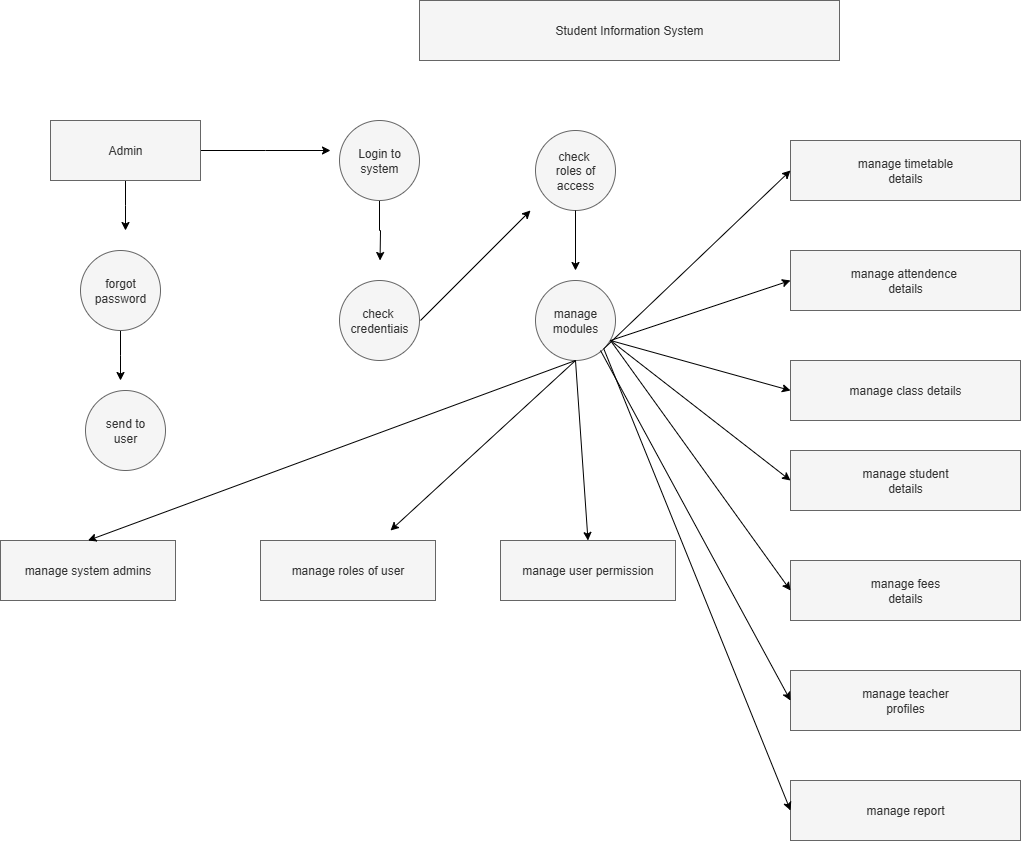

The diagram above was exported from draw.io. Its source (the exported page's mxGraphModel, read from the mxfile embedded in the PNG):
<mxGraphModel dx="2745" dy="958" grid="1" gridSize="10" guides="1" tooltips="1" connect="1" arrows="1" fold="1" page="1" pageScale="1" pageWidth="850" pageHeight="1100" math="0" shadow="0">
  <root>
    <mxCell id="0" />
    <mxCell id="1" parent="0" />
    <mxCell id="l7QbmK7eYVPstJI5dd_N-2" value="Student Information System" style="rounded=0;whiteSpace=wrap;html=1;fillColor=#f5f5f5;fontColor=#333333;strokeColor=#666666;" vertex="1" parent="1">
      <mxGeometry x="229" y="40" width="420" height="60" as="geometry" />
    </mxCell>
    <mxCell id="l7QbmK7eYVPstJI5dd_N-21" style="edgeStyle=orthogonalEdgeStyle;rounded=0;orthogonalLoop=1;jettySize=auto;html=1;exitX=0.5;exitY=1;exitDx=0;exitDy=0;" edge="1" parent="1" source="l7QbmK7eYVPstJI5dd_N-3">
      <mxGeometry relative="1" as="geometry">
        <mxPoint x="-65" y="270" as="targetPoint" />
      </mxGeometry>
    </mxCell>
    <mxCell id="l7QbmK7eYVPstJI5dd_N-24" style="edgeStyle=orthogonalEdgeStyle;rounded=0;orthogonalLoop=1;jettySize=auto;html=1;exitX=1;exitY=0.5;exitDx=0;exitDy=0;" edge="1" parent="1" source="l7QbmK7eYVPstJI5dd_N-3">
      <mxGeometry relative="1" as="geometry">
        <mxPoint x="140" y="190" as="targetPoint" />
      </mxGeometry>
    </mxCell>
    <mxCell id="l7QbmK7eYVPstJI5dd_N-3" value="Admin" style="rounded=0;whiteSpace=wrap;html=1;fillColor=#f5f5f5;fontColor=#333333;strokeColor=#666666;" vertex="1" parent="1">
      <mxGeometry x="-140" y="160" width="150" height="60" as="geometry" />
    </mxCell>
    <mxCell id="l7QbmK7eYVPstJI5dd_N-25" style="edgeStyle=orthogonalEdgeStyle;rounded=0;orthogonalLoop=1;jettySize=auto;html=1;exitX=0.5;exitY=1;exitDx=0;exitDy=0;" edge="1" parent="1" source="l7QbmK7eYVPstJI5dd_N-4">
      <mxGeometry relative="1" as="geometry">
        <mxPoint x="189.5454545454545" y="300" as="targetPoint" />
      </mxGeometry>
    </mxCell>
    <mxCell id="l7QbmK7eYVPstJI5dd_N-4" value="Login to&lt;div&gt;system&lt;/div&gt;" style="ellipse;whiteSpace=wrap;html=1;aspect=fixed;fillColor=#f5f5f5;fontColor=#333333;strokeColor=#666666;" vertex="1" parent="1">
      <mxGeometry x="149" y="160" width="80" height="80" as="geometry" />
    </mxCell>
    <mxCell id="l7QbmK7eYVPstJI5dd_N-22" style="edgeStyle=orthogonalEdgeStyle;rounded=0;orthogonalLoop=1;jettySize=auto;html=1;exitX=0.5;exitY=1;exitDx=0;exitDy=0;" edge="1" parent="1" source="l7QbmK7eYVPstJI5dd_N-5">
      <mxGeometry relative="1" as="geometry">
        <mxPoint x="-70" y="420" as="targetPoint" />
      </mxGeometry>
    </mxCell>
    <mxCell id="l7QbmK7eYVPstJI5dd_N-5" value="forgot&lt;div&gt;password&lt;/div&gt;" style="ellipse;whiteSpace=wrap;html=1;aspect=fixed;fillColor=#f5f5f5;fontColor=#333333;strokeColor=#666666;" vertex="1" parent="1">
      <mxGeometry x="-110" y="290" width="80" height="80" as="geometry" />
    </mxCell>
    <mxCell id="l7QbmK7eYVPstJI5dd_N-6" value="send to&lt;div&gt;user&lt;/div&gt;" style="ellipse;whiteSpace=wrap;html=1;aspect=fixed;fillColor=#f5f5f5;fontColor=#333333;strokeColor=#666666;" vertex="1" parent="1">
      <mxGeometry x="-105" y="430" width="80" height="80" as="geometry" />
    </mxCell>
    <mxCell id="l7QbmK7eYVPstJI5dd_N-7" value="manage system admins" style="rounded=0;whiteSpace=wrap;html=1;fillColor=#f5f5f5;fontColor=#333333;strokeColor=#666666;" vertex="1" parent="1">
      <mxGeometry x="-190" y="580" width="175" height="60" as="geometry" />
    </mxCell>
    <mxCell id="l7QbmK7eYVPstJI5dd_N-8" value="check&amp;nbsp;&lt;div&gt;credentiais&lt;/div&gt;" style="ellipse;whiteSpace=wrap;html=1;aspect=fixed;fillColor=#f5f5f5;fontColor=#333333;strokeColor=#666666;" vertex="1" parent="1">
      <mxGeometry x="149" y="320" width="80" height="80" as="geometry" />
    </mxCell>
    <mxCell id="l7QbmK7eYVPstJI5dd_N-9" value="check&amp;nbsp;&lt;div&gt;roles of&lt;/div&gt;&lt;div&gt;access&lt;/div&gt;" style="ellipse;whiteSpace=wrap;html=1;aspect=fixed;fillColor=#f5f5f5;fontColor=#333333;strokeColor=#666666;" vertex="1" parent="1">
      <mxGeometry x="345" y="170" width="80" height="80" as="geometry" />
    </mxCell>
    <mxCell id="l7QbmK7eYVPstJI5dd_N-10" value="manage&lt;div&gt;modules&lt;/div&gt;" style="ellipse;whiteSpace=wrap;html=1;aspect=fixed;fillColor=#f5f5f5;fontColor=#333333;strokeColor=#666666;" vertex="1" parent="1">
      <mxGeometry x="345" y="320" width="80" height="80" as="geometry" />
    </mxCell>
    <mxCell id="l7QbmK7eYVPstJI5dd_N-11" value="manage timetable&lt;div&gt;details&lt;/div&gt;" style="rounded=0;whiteSpace=wrap;html=1;fillColor=#f5f5f5;fontColor=#333333;strokeColor=#666666;" vertex="1" parent="1">
      <mxGeometry x="600" y="180" width="230" height="60" as="geometry" />
    </mxCell>
    <mxCell id="l7QbmK7eYVPstJI5dd_N-12" value="manage attendence&amp;nbsp;&lt;div&gt;details&lt;/div&gt;" style="rounded=0;whiteSpace=wrap;html=1;fillColor=#f5f5f5;fontColor=#333333;strokeColor=#666666;" vertex="1" parent="1">
      <mxGeometry x="600" y="290" width="230" height="60" as="geometry" />
    </mxCell>
    <mxCell id="l7QbmK7eYVPstJI5dd_N-13" value="manage class details" style="rounded=0;whiteSpace=wrap;html=1;fillColor=#f5f5f5;fontColor=#333333;strokeColor=#666666;" vertex="1" parent="1">
      <mxGeometry x="600" y="400" width="230" height="60" as="geometry" />
    </mxCell>
    <mxCell id="l7QbmK7eYVPstJI5dd_N-14" value="manage student&lt;div&gt;details&lt;/div&gt;" style="rounded=0;whiteSpace=wrap;html=1;fillColor=#f5f5f5;fontColor=#333333;strokeColor=#666666;" vertex="1" parent="1">
      <mxGeometry x="600" y="490" width="230" height="60" as="geometry" />
    </mxCell>
    <mxCell id="l7QbmK7eYVPstJI5dd_N-15" value="manage fees&lt;div&gt;details&lt;/div&gt;" style="rounded=0;whiteSpace=wrap;html=1;fillColor=#f5f5f5;fontColor=#333333;strokeColor=#666666;" vertex="1" parent="1">
      <mxGeometry x="600" y="600" width="230" height="60" as="geometry" />
    </mxCell>
    <mxCell id="l7QbmK7eYVPstJI5dd_N-16" value="manage teacher&lt;div&gt;profiles&lt;/div&gt;" style="rounded=0;whiteSpace=wrap;html=1;fillColor=#f5f5f5;fontColor=#333333;strokeColor=#666666;" vertex="1" parent="1">
      <mxGeometry x="600" y="710" width="230" height="60" as="geometry" />
    </mxCell>
    <mxCell id="l7QbmK7eYVPstJI5dd_N-17" value="manage report" style="rounded=0;whiteSpace=wrap;html=1;fillColor=#f5f5f5;fontColor=#333333;strokeColor=#666666;" vertex="1" parent="1">
      <mxGeometry x="600" y="820" width="230" height="60" as="geometry" />
    </mxCell>
    <mxCell id="l7QbmK7eYVPstJI5dd_N-18" value="manage roles of user" style="rounded=0;whiteSpace=wrap;html=1;fillColor=#f5f5f5;fontColor=#333333;strokeColor=#666666;" vertex="1" parent="1">
      <mxGeometry x="70" y="580" width="175" height="60" as="geometry" />
    </mxCell>
    <mxCell id="l7QbmK7eYVPstJI5dd_N-19" value="manage user permission" style="rounded=0;whiteSpace=wrap;html=1;fillColor=#f5f5f5;fontColor=#333333;strokeColor=#666666;" vertex="1" parent="1">
      <mxGeometry x="310" y="580" width="175" height="60" as="geometry" />
    </mxCell>
    <mxCell id="l7QbmK7eYVPstJI5dd_N-29" value="" style="endArrow=classic;html=1;rounded=0;" edge="1" parent="1">
      <mxGeometry width="50" height="50" relative="1" as="geometry">
        <mxPoint x="230" y="360" as="sourcePoint" />
        <mxPoint x="340" y="250" as="targetPoint" />
      </mxGeometry>
    </mxCell>
    <mxCell id="l7QbmK7eYVPstJI5dd_N-36" value="" style="endArrow=classic;html=1;rounded=0;exitX=0.5;exitY=1;exitDx=0;exitDy=0;" edge="1" parent="1" source="l7QbmK7eYVPstJI5dd_N-10">
      <mxGeometry width="50" height="50" relative="1" as="geometry">
        <mxPoint x="250" y="530" as="sourcePoint" />
        <mxPoint x="200" y="570" as="targetPoint" />
      </mxGeometry>
    </mxCell>
    <mxCell id="l7QbmK7eYVPstJI5dd_N-37" value="" style="endArrow=classic;html=1;rounded=0;exitX=0.5;exitY=1;exitDx=0;exitDy=0;entryX=0.5;entryY=0;entryDx=0;entryDy=0;" edge="1" parent="1" source="l7QbmK7eYVPstJI5dd_N-10" target="l7QbmK7eYVPstJI5dd_N-7">
      <mxGeometry width="50" height="50" relative="1" as="geometry">
        <mxPoint x="140" y="520" as="sourcePoint" />
        <mxPoint x="190" y="470" as="targetPoint" />
      </mxGeometry>
    </mxCell>
    <mxCell id="l7QbmK7eYVPstJI5dd_N-38" value="" style="endArrow=classic;html=1;rounded=0;entryX=0;entryY=0.5;entryDx=0;entryDy=0;exitX=1;exitY=1;exitDx=0;exitDy=0;" edge="1" parent="1" source="l7QbmK7eYVPstJI5dd_N-10" target="l7QbmK7eYVPstJI5dd_N-11">
      <mxGeometry width="50" height="50" relative="1" as="geometry">
        <mxPoint x="390" y="400" as="sourcePoint" />
        <mxPoint x="490" y="410" as="targetPoint" />
      </mxGeometry>
    </mxCell>
    <mxCell id="l7QbmK7eYVPstJI5dd_N-39" value="" style="endArrow=classic;html=1;rounded=0;entryX=0;entryY=0.5;entryDx=0;entryDy=0;" edge="1" parent="1" target="l7QbmK7eYVPstJI5dd_N-12">
      <mxGeometry width="50" height="50" relative="1" as="geometry">
        <mxPoint x="420" y="380" as="sourcePoint" />
        <mxPoint x="510" y="370" as="targetPoint" />
      </mxGeometry>
    </mxCell>
    <mxCell id="l7QbmK7eYVPstJI5dd_N-40" value="" style="endArrow=classic;html=1;rounded=0;entryX=0;entryY=0.5;entryDx=0;entryDy=0;" edge="1" parent="1" target="l7QbmK7eYVPstJI5dd_N-13">
      <mxGeometry width="50" height="50" relative="1" as="geometry">
        <mxPoint x="420" y="380" as="sourcePoint" />
        <mxPoint x="560" y="440" as="targetPoint" />
      </mxGeometry>
    </mxCell>
    <mxCell id="l7QbmK7eYVPstJI5dd_N-41" value="" style="endArrow=classic;html=1;rounded=0;entryX=0;entryY=0.5;entryDx=0;entryDy=0;" edge="1" parent="1" target="l7QbmK7eYVPstJI5dd_N-14">
      <mxGeometry width="50" height="50" relative="1" as="geometry">
        <mxPoint x="420" y="380" as="sourcePoint" />
        <mxPoint x="560" y="490" as="targetPoint" />
      </mxGeometry>
    </mxCell>
    <mxCell id="l7QbmK7eYVPstJI5dd_N-43" value="" style="endArrow=classic;html=1;rounded=0;entryX=0;entryY=0.5;entryDx=0;entryDy=0;" edge="1" parent="1" target="l7QbmK7eYVPstJI5dd_N-15">
      <mxGeometry width="50" height="50" relative="1" as="geometry">
        <mxPoint x="420" y="380" as="sourcePoint" />
        <mxPoint x="500" y="490" as="targetPoint" />
      </mxGeometry>
    </mxCell>
    <mxCell id="l7QbmK7eYVPstJI5dd_N-44" value="" style="endArrow=classic;html=1;rounded=0;exitX=1;exitY=1;exitDx=0;exitDy=0;entryX=0;entryY=0.5;entryDx=0;entryDy=0;" edge="1" parent="1" source="l7QbmK7eYVPstJI5dd_N-10" target="l7QbmK7eYVPstJI5dd_N-17">
      <mxGeometry width="50" height="50" relative="1" as="geometry">
        <mxPoint x="410" y="510" as="sourcePoint" />
        <mxPoint x="460" y="460" as="targetPoint" />
      </mxGeometry>
    </mxCell>
    <mxCell id="l7QbmK7eYVPstJI5dd_N-45" value="" style="endArrow=classic;html=1;rounded=0;entryX=0;entryY=0.5;entryDx=0;entryDy=0;" edge="1" parent="1" target="l7QbmK7eYVPstJI5dd_N-16">
      <mxGeometry width="50" height="50" relative="1" as="geometry">
        <mxPoint x="410" y="390" as="sourcePoint" />
        <mxPoint x="360" y="510" as="targetPoint" />
      </mxGeometry>
    </mxCell>
    <mxCell id="l7QbmK7eYVPstJI5dd_N-46" value="" style="endArrow=classic;html=1;rounded=0;exitX=0.5;exitY=1;exitDx=0;exitDy=0;entryX=0.5;entryY=0;entryDx=0;entryDy=0;" edge="1" parent="1" source="l7QbmK7eYVPstJI5dd_N-10" target="l7QbmK7eYVPstJI5dd_N-19">
      <mxGeometry width="50" height="50" relative="1" as="geometry">
        <mxPoint x="370" y="550" as="sourcePoint" />
        <mxPoint x="420" y="500" as="targetPoint" />
      </mxGeometry>
    </mxCell>
    <mxCell id="l7QbmK7eYVPstJI5dd_N-47" value="" style="endArrow=classic;html=1;rounded=0;exitX=0.5;exitY=1;exitDx=0;exitDy=0;" edge="1" parent="1" source="l7QbmK7eYVPstJI5dd_N-9">
      <mxGeometry width="50" height="50" relative="1" as="geometry">
        <mxPoint x="370" y="320" as="sourcePoint" />
        <mxPoint x="385" y="310" as="targetPoint" />
      </mxGeometry>
    </mxCell>
  </root>
</mxGraphModel>